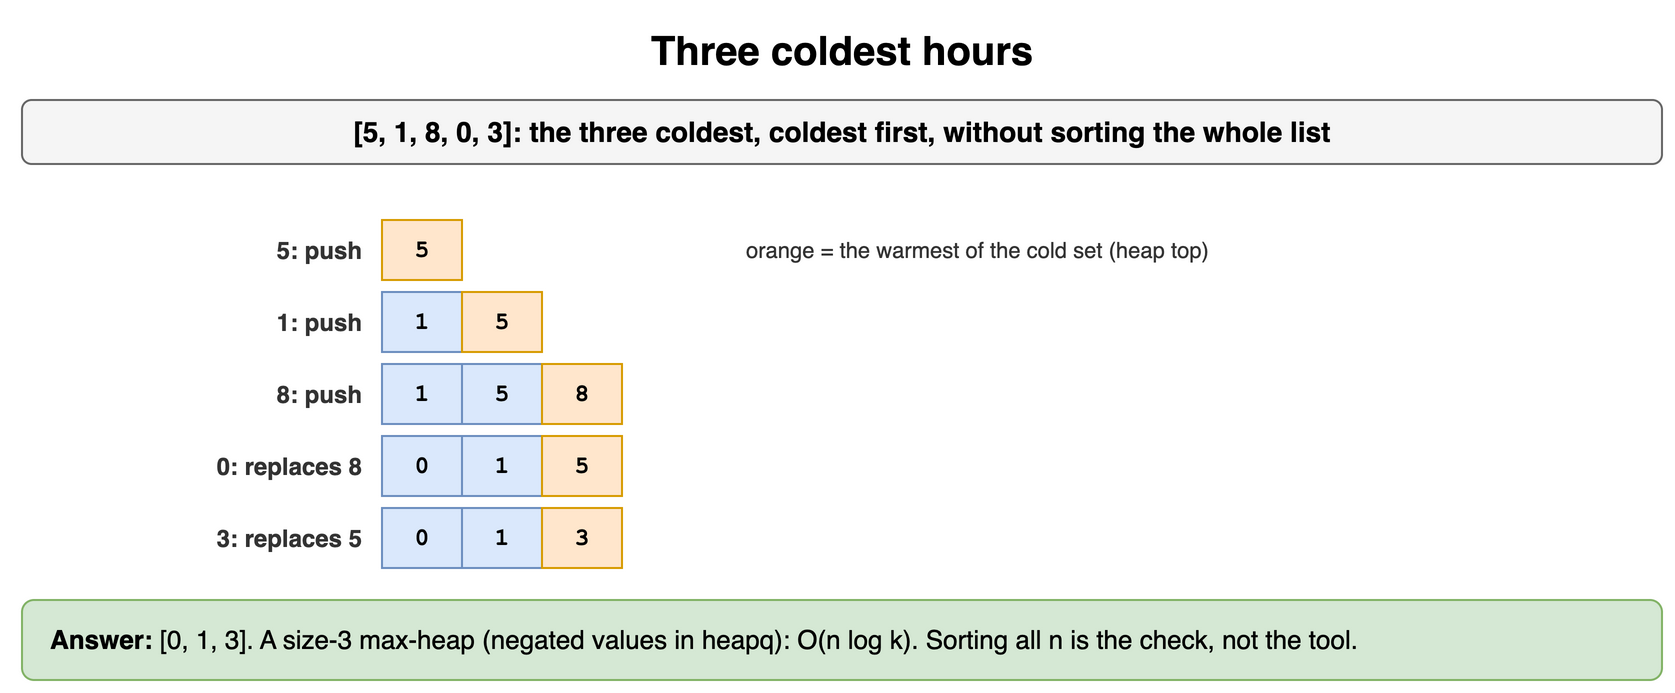

The diagram above was exported from draw.io. Its source (the exported page's mxGraphModel, read from the mxfile embedded in the PNG):
<mxGraphModel dx="900" dy="356" grid="1" gridSize="10" guides="1" tooltips="1" connect="1" arrows="1" fold="1" page="1" pageScale="1" pageWidth="900" pageHeight="356" math="0" shadow="0">
  <root>
    <mxCell id="0" />
    <mxCell id="1" parent="0" />
    <mxCell id="d51" value="Three coldest hours" style="text;html=1;align=center;verticalAlign=middle;whiteSpace=wrap;fontSize=20;fontStyle=1;" vertex="1" parent="1">
      <mxGeometry x="40" y="10" width="820" height="30" as="geometry" />
    </mxCell>
    <mxCell id="d52" value="[5, 1, 8, 0, 3]: the three coldest, coldest first, without sorting the whole list" style="rounded=1;whiteSpace=wrap;html=1;fillColor=#f5f5f5;strokeColor=#666666;fontStyle=1;fontSize=14;" vertex="1" parent="1">
      <mxGeometry x="40" y="50" width="820" height="32" as="geometry" />
    </mxCell>
    <mxCell id="d53" value="5" style="rounded=0;whiteSpace=wrap;html=1;fontFamily=Courier New;fontStyle=1;fontSize=13;fillColor=#ffe6cc;strokeColor=#d79b00;fontSize=12;" vertex="1" parent="1">
      <mxGeometry x="220" y="110" width="40" height="30" as="geometry" />
    </mxCell>
    <mxCell id="d54" value="5: push" style="text;html=1;whiteSpace=wrap;fontSize=11;align=right;verticalAlign=middle;fontSize=12;fontColor=#333333;fontStyle=1;" vertex="1" parent="1">
      <mxGeometry x="42" y="110" width="170" height="30" as="geometry" />
    </mxCell>
    <mxCell id="d55" value="1" style="rounded=0;whiteSpace=wrap;html=1;fontFamily=Courier New;fontStyle=1;fontSize=13;fillColor=#dae8fc;strokeColor=#6c8ebf;fontSize=12;" vertex="1" parent="1">
      <mxGeometry x="220" y="146" width="40" height="30" as="geometry" />
    </mxCell>
    <mxCell id="d56" value="5" style="rounded=0;whiteSpace=wrap;html=1;fontFamily=Courier New;fontStyle=1;fontSize=13;fillColor=#ffe6cc;strokeColor=#d79b00;fontSize=12;" vertex="1" parent="1">
      <mxGeometry x="260" y="146" width="40" height="30" as="geometry" />
    </mxCell>
    <mxCell id="d57" value="1: push" style="text;html=1;whiteSpace=wrap;fontSize=11;align=right;verticalAlign=middle;fontSize=12;fontColor=#333333;fontStyle=1;" vertex="1" parent="1">
      <mxGeometry x="42" y="146" width="170" height="30" as="geometry" />
    </mxCell>
    <mxCell id="d58" value="1" style="rounded=0;whiteSpace=wrap;html=1;fontFamily=Courier New;fontStyle=1;fontSize=13;fillColor=#dae8fc;strokeColor=#6c8ebf;fontSize=12;" vertex="1" parent="1">
      <mxGeometry x="220" y="182" width="40" height="30" as="geometry" />
    </mxCell>
    <mxCell id="d59" value="5" style="rounded=0;whiteSpace=wrap;html=1;fontFamily=Courier New;fontStyle=1;fontSize=13;fillColor=#dae8fc;strokeColor=#6c8ebf;fontSize=12;" vertex="1" parent="1">
      <mxGeometry x="260" y="182" width="40" height="30" as="geometry" />
    </mxCell>
    <mxCell id="d510" value="8" style="rounded=0;whiteSpace=wrap;html=1;fontFamily=Courier New;fontStyle=1;fontSize=13;fillColor=#ffe6cc;strokeColor=#d79b00;fontSize=12;" vertex="1" parent="1">
      <mxGeometry x="300" y="182" width="40" height="30" as="geometry" />
    </mxCell>
    <mxCell id="d511" value="8: push" style="text;html=1;whiteSpace=wrap;fontSize=11;align=right;verticalAlign=middle;fontSize=12;fontColor=#333333;fontStyle=1;" vertex="1" parent="1">
      <mxGeometry x="42" y="182" width="170" height="30" as="geometry" />
    </mxCell>
    <mxCell id="d512" value="0" style="rounded=0;whiteSpace=wrap;html=1;fontFamily=Courier New;fontStyle=1;fontSize=13;fillColor=#dae8fc;strokeColor=#6c8ebf;fontSize=12;" vertex="1" parent="1">
      <mxGeometry x="220" y="218" width="40" height="30" as="geometry" />
    </mxCell>
    <mxCell id="d513" value="1" style="rounded=0;whiteSpace=wrap;html=1;fontFamily=Courier New;fontStyle=1;fontSize=13;fillColor=#dae8fc;strokeColor=#6c8ebf;fontSize=12;" vertex="1" parent="1">
      <mxGeometry x="260" y="218" width="40" height="30" as="geometry" />
    </mxCell>
    <mxCell id="d514" value="5" style="rounded=0;whiteSpace=wrap;html=1;fontFamily=Courier New;fontStyle=1;fontSize=13;fillColor=#ffe6cc;strokeColor=#d79b00;fontSize=12;" vertex="1" parent="1">
      <mxGeometry x="300" y="218" width="40" height="30" as="geometry" />
    </mxCell>
    <mxCell id="d515" value="0: replaces 8" style="text;html=1;whiteSpace=wrap;fontSize=11;align=right;verticalAlign=middle;fontSize=12;fontColor=#333333;fontStyle=1;" vertex="1" parent="1">
      <mxGeometry x="42" y="218" width="170" height="30" as="geometry" />
    </mxCell>
    <mxCell id="d516" value="0" style="rounded=0;whiteSpace=wrap;html=1;fontFamily=Courier New;fontStyle=1;fontSize=13;fillColor=#dae8fc;strokeColor=#6c8ebf;fontSize=12;" vertex="1" parent="1">
      <mxGeometry x="220" y="254" width="40" height="30" as="geometry" />
    </mxCell>
    <mxCell id="d517" value="1" style="rounded=0;whiteSpace=wrap;html=1;fontFamily=Courier New;fontStyle=1;fontSize=13;fillColor=#dae8fc;strokeColor=#6c8ebf;fontSize=12;" vertex="1" parent="1">
      <mxGeometry x="260" y="254" width="40" height="30" as="geometry" />
    </mxCell>
    <mxCell id="d518" value="3" style="rounded=0;whiteSpace=wrap;html=1;fontFamily=Courier New;fontStyle=1;fontSize=13;fillColor=#ffe6cc;strokeColor=#d79b00;fontSize=12;" vertex="1" parent="1">
      <mxGeometry x="300" y="254" width="40" height="30" as="geometry" />
    </mxCell>
    <mxCell id="d519" value="3: replaces 5" style="text;html=1;whiteSpace=wrap;fontSize=11;align=right;verticalAlign=middle;fontSize=12;fontColor=#333333;fontStyle=1;" vertex="1" parent="1">
      <mxGeometry x="42" y="254" width="170" height="30" as="geometry" />
    </mxCell>
    <mxCell id="d520" value="orange = the warmest of the cold set (heap top)" style="text;html=1;whiteSpace=wrap;fontSize=11;align=left;verticalAlign=middle;fontSize=11;fontColor=#333333;" vertex="1" parent="1">
      <mxGeometry x="400" y="110" width="300" height="30" as="geometry" />
    </mxCell>
    <mxCell id="d521" value="&lt;b&gt;Answer:&lt;/b&gt; [0, 1, 3]. A size-3 max-heap (negated values in heapq): O(n log k). Sorting all n is the check, not the tool." style="rounded=1;whiteSpace=wrap;html=1;fillColor=#d5e8d4;strokeColor=#82b366;fontSize=13;align=left;spacingLeft=12;" vertex="1" parent="1">
      <mxGeometry x="40" y="300" width="820" height="40" as="geometry" />
    </mxCell>
  </root>
</mxGraphModel>